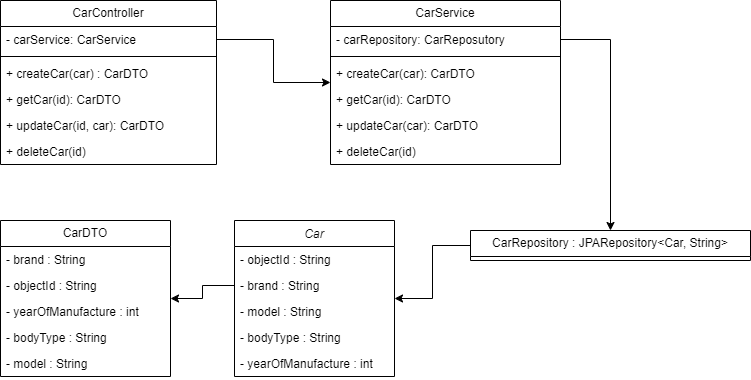

The diagram above was exported from draw.io. Its source (the exported page's mxGraphModel, read from the mxfile embedded in the PNG):
<mxGraphModel dx="1376" dy="581" grid="1" gridSize="10" guides="1" tooltips="1" connect="1" arrows="1" fold="1" page="1" pageScale="1" pageWidth="827" pageHeight="1169" math="0" shadow="0">
  <root>
    <mxCell id="WIyWlLk6GJQsqaUBKTNV-0" />
    <mxCell id="WIyWlLk6GJQsqaUBKTNV-1" parent="WIyWlLk6GJQsqaUBKTNV-0" />
    <mxCell id="zkfFHV4jXpPFQw0GAbJ--0" value="Car" style="swimlane;fontStyle=2;align=center;verticalAlign=top;childLayout=stackLayout;horizontal=1;startSize=26;horizontalStack=0;resizeParent=1;resizeLast=0;collapsible=1;marginBottom=0;rounded=0;shadow=0;strokeWidth=1;" parent="WIyWlLk6GJQsqaUBKTNV-1" vertex="1">
      <mxGeometry x="294" y="429" width="160" height="156" as="geometry">
        <mxRectangle x="230" y="140" width="160" height="26" as="alternateBounds" />
      </mxGeometry>
    </mxCell>
    <mxCell id="zkfFHV4jXpPFQw0GAbJ--1" value="- objectId : String" style="text;align=left;verticalAlign=top;spacingLeft=4;spacingRight=4;overflow=hidden;rotatable=0;points=[[0,0.5],[1,0.5]];portConstraint=eastwest;" parent="zkfFHV4jXpPFQw0GAbJ--0" vertex="1">
      <mxGeometry y="26" width="160" height="26" as="geometry" />
    </mxCell>
    <mxCell id="vDirdB7VmDDHHUX75VdH-25" value="- brand : String&#10;" style="text;align=left;verticalAlign=top;spacingLeft=4;spacingRight=4;overflow=hidden;rotatable=0;points=[[0,0.5],[1,0.5]];portConstraint=eastwest;" vertex="1" parent="zkfFHV4jXpPFQw0GAbJ--0">
      <mxGeometry y="52" width="160" height="26" as="geometry" />
    </mxCell>
    <mxCell id="zkfFHV4jXpPFQw0GAbJ--2" value="- model : String" style="text;align=left;verticalAlign=top;spacingLeft=4;spacingRight=4;overflow=hidden;rotatable=0;points=[[0,0.5],[1,0.5]];portConstraint=eastwest;rounded=0;shadow=0;html=0;" parent="zkfFHV4jXpPFQw0GAbJ--0" vertex="1">
      <mxGeometry y="78" width="160" height="26" as="geometry" />
    </mxCell>
    <mxCell id="zkfFHV4jXpPFQw0GAbJ--3" value="- bodyType : String" style="text;align=left;verticalAlign=top;spacingLeft=4;spacingRight=4;overflow=hidden;rotatable=0;points=[[0,0.5],[1,0.5]];portConstraint=eastwest;rounded=0;shadow=0;html=0;" parent="zkfFHV4jXpPFQw0GAbJ--0" vertex="1">
      <mxGeometry y="104" width="160" height="26" as="geometry" />
    </mxCell>
    <mxCell id="vDirdB7VmDDHHUX75VdH-1" value="- yearOfManufacture : int" style="text;align=left;verticalAlign=top;spacingLeft=4;spacingRight=4;overflow=hidden;rotatable=0;points=[[0,0.5],[1,0.5]];portConstraint=eastwest;rounded=0;shadow=0;html=0;" vertex="1" parent="zkfFHV4jXpPFQw0GAbJ--0">
      <mxGeometry y="130" width="160" height="26" as="geometry" />
    </mxCell>
    <mxCell id="vDirdB7VmDDHHUX75VdH-3" value="CarController" style="swimlane;fontStyle=0;childLayout=stackLayout;horizontal=1;startSize=26;fillColor=none;horizontalStack=0;resizeParent=1;resizeParentMax=0;resizeLast=0;collapsible=1;marginBottom=0;whiteSpace=wrap;html=1;" vertex="1" parent="WIyWlLk6GJQsqaUBKTNV-1">
      <mxGeometry x="60" y="209" width="216" height="164" as="geometry" />
    </mxCell>
    <mxCell id="vDirdB7VmDDHHUX75VdH-4" value="- carService: CarService" style="text;strokeColor=none;fillColor=none;align=left;verticalAlign=top;spacingLeft=4;spacingRight=4;overflow=hidden;rotatable=0;points=[[0,0.5],[1,0.5]];portConstraint=eastwest;whiteSpace=wrap;html=1;" vertex="1" parent="vDirdB7VmDDHHUX75VdH-3">
      <mxGeometry y="26" width="216" height="26" as="geometry" />
    </mxCell>
    <mxCell id="vDirdB7VmDDHHUX75VdH-12" value="" style="line;strokeWidth=1;fillColor=none;align=left;verticalAlign=middle;spacingTop=-1;spacingLeft=3;spacingRight=3;rotatable=0;labelPosition=right;points=[];portConstraint=eastwest;strokeColor=inherit;" vertex="1" parent="vDirdB7VmDDHHUX75VdH-3">
      <mxGeometry y="52" width="216" height="8" as="geometry" />
    </mxCell>
    <mxCell id="vDirdB7VmDDHHUX75VdH-5" value="+ createCar(car) : CarDTO&amp;nbsp;&amp;nbsp;" style="text;strokeColor=none;fillColor=none;align=left;verticalAlign=top;spacingLeft=4;spacingRight=4;overflow=hidden;rotatable=0;points=[[0,0.5],[1,0.5]];portConstraint=eastwest;whiteSpace=wrap;html=1;" vertex="1" parent="vDirdB7VmDDHHUX75VdH-3">
      <mxGeometry y="60" width="216" height="26" as="geometry" />
    </mxCell>
    <mxCell id="vDirdB7VmDDHHUX75VdH-13" value="+ getCar(id): CarDTO" style="text;strokeColor=none;fillColor=none;align=left;verticalAlign=top;spacingLeft=4;spacingRight=4;overflow=hidden;rotatable=0;points=[[0,0.5],[1,0.5]];portConstraint=eastwest;whiteSpace=wrap;html=1;" vertex="1" parent="vDirdB7VmDDHHUX75VdH-3">
      <mxGeometry y="86" width="216" height="26" as="geometry" />
    </mxCell>
    <mxCell id="vDirdB7VmDDHHUX75VdH-6" value="+ updateCar(id, car): CarDTO" style="text;strokeColor=none;fillColor=none;align=left;verticalAlign=top;spacingLeft=4;spacingRight=4;overflow=hidden;rotatable=0;points=[[0,0.5],[1,0.5]];portConstraint=eastwest;whiteSpace=wrap;html=1;" vertex="1" parent="vDirdB7VmDDHHUX75VdH-3">
      <mxGeometry y="112" width="216" height="26" as="geometry" />
    </mxCell>
    <mxCell id="vDirdB7VmDDHHUX75VdH-11" value="+ deleteCar(id)" style="text;strokeColor=none;fillColor=none;align=left;verticalAlign=top;spacingLeft=4;spacingRight=4;overflow=hidden;rotatable=0;points=[[0,0.5],[1,0.5]];portConstraint=eastwest;whiteSpace=wrap;html=1;" vertex="1" parent="vDirdB7VmDDHHUX75VdH-3">
      <mxGeometry y="138" width="216" height="26" as="geometry" />
    </mxCell>
    <mxCell id="vDirdB7VmDDHHUX75VdH-7" value="CarService" style="swimlane;fontStyle=0;childLayout=stackLayout;horizontal=1;startSize=26;fillColor=none;horizontalStack=0;resizeParent=1;resizeParentMax=0;resizeLast=0;collapsible=1;marginBottom=0;whiteSpace=wrap;html=1;" vertex="1" parent="WIyWlLk6GJQsqaUBKTNV-1">
      <mxGeometry x="390" y="209" width="230" height="164" as="geometry">
        <mxRectangle x="420" y="70" width="100" height="30" as="alternateBounds" />
      </mxGeometry>
    </mxCell>
    <mxCell id="vDirdB7VmDDHHUX75VdH-8" value="- carRepository: CarReposutory" style="text;strokeColor=none;fillColor=none;align=left;verticalAlign=top;spacingLeft=4;spacingRight=4;overflow=hidden;rotatable=0;points=[[0,0.5],[1,0.5]];portConstraint=eastwest;whiteSpace=wrap;html=1;" vertex="1" parent="vDirdB7VmDDHHUX75VdH-7">
      <mxGeometry y="26" width="230" height="26" as="geometry" />
    </mxCell>
    <mxCell id="vDirdB7VmDDHHUX75VdH-14" value="" style="line;strokeWidth=1;fillColor=none;align=left;verticalAlign=middle;spacingTop=-1;spacingLeft=3;spacingRight=3;rotatable=0;labelPosition=right;points=[];portConstraint=eastwest;strokeColor=inherit;" vertex="1" parent="vDirdB7VmDDHHUX75VdH-7">
      <mxGeometry y="52" width="230" height="8" as="geometry" />
    </mxCell>
    <mxCell id="vDirdB7VmDDHHUX75VdH-10" value="+ createCar(car): CarDTO" style="text;strokeColor=none;fillColor=none;align=left;verticalAlign=top;spacingLeft=4;spacingRight=4;overflow=hidden;rotatable=0;points=[[0,0.5],[1,0.5]];portConstraint=eastwest;whiteSpace=wrap;html=1;" vertex="1" parent="vDirdB7VmDDHHUX75VdH-7">
      <mxGeometry y="60" width="230" height="26" as="geometry" />
    </mxCell>
    <mxCell id="vDirdB7VmDDHHUX75VdH-18" value="+ getCar(id): CarDTO" style="text;strokeColor=none;fillColor=none;align=left;verticalAlign=top;spacingLeft=4;spacingRight=4;overflow=hidden;rotatable=0;points=[[0,0.5],[1,0.5]];portConstraint=eastwest;whiteSpace=wrap;html=1;" vertex="1" parent="vDirdB7VmDDHHUX75VdH-7">
      <mxGeometry y="86" width="230" height="26" as="geometry" />
    </mxCell>
    <mxCell id="vDirdB7VmDDHHUX75VdH-19" value="+ updateCar(car): CarDTO" style="text;strokeColor=none;fillColor=none;align=left;verticalAlign=top;spacingLeft=4;spacingRight=4;overflow=hidden;rotatable=0;points=[[0,0.5],[1,0.5]];portConstraint=eastwest;whiteSpace=wrap;html=1;" vertex="1" parent="vDirdB7VmDDHHUX75VdH-7">
      <mxGeometry y="112" width="230" height="26" as="geometry" />
    </mxCell>
    <mxCell id="vDirdB7VmDDHHUX75VdH-20" value="+ deleteCar(id)" style="text;strokeColor=none;fillColor=none;align=left;verticalAlign=top;spacingLeft=4;spacingRight=4;overflow=hidden;rotatable=0;points=[[0,0.5],[1,0.5]];portConstraint=eastwest;whiteSpace=wrap;html=1;" vertex="1" parent="vDirdB7VmDDHHUX75VdH-7">
      <mxGeometry y="138" width="230" height="26" as="geometry" />
    </mxCell>
    <mxCell id="vDirdB7VmDDHHUX75VdH-38" style="edgeStyle=orthogonalEdgeStyle;rounded=0;orthogonalLoop=1;jettySize=auto;html=1;exitX=0;exitY=0.5;exitDx=0;exitDy=0;" edge="1" parent="WIyWlLk6GJQsqaUBKTNV-1" source="vDirdB7VmDDHHUX75VdH-21" target="zkfFHV4jXpPFQw0GAbJ--0">
      <mxGeometry relative="1" as="geometry" />
    </mxCell>
    <mxCell id="vDirdB7VmDDHHUX75VdH-21" value="CarRepository : JPARepository&amp;lt;Car, String&amp;gt;" style="swimlane;fontStyle=0;childLayout=stackLayout;horizontal=1;startSize=26;fillColor=none;horizontalStack=0;resizeParent=1;resizeParentMax=0;resizeLast=0;collapsible=1;marginBottom=0;whiteSpace=wrap;html=1;" vertex="1" collapsed="1" parent="WIyWlLk6GJQsqaUBKTNV-1">
      <mxGeometry x="530" y="439" width="280" height="30" as="geometry">
        <mxRectangle x="570" y="280" width="180" height="30" as="alternateBounds" />
      </mxGeometry>
    </mxCell>
    <mxCell id="vDirdB7VmDDHHUX75VdH-26" value="CarDTO" style="swimlane;fontStyle=0;childLayout=stackLayout;horizontal=1;startSize=26;fillColor=none;horizontalStack=0;resizeParent=1;resizeParentMax=0;resizeLast=0;collapsible=1;marginBottom=0;whiteSpace=wrap;html=1;" vertex="1" parent="WIyWlLk6GJQsqaUBKTNV-1">
      <mxGeometry x="60" y="429" width="170" height="156" as="geometry" />
    </mxCell>
    <mxCell id="vDirdB7VmDDHHUX75VdH-32" value="- brand : String&#10;" style="text;align=left;verticalAlign=top;spacingLeft=4;spacingRight=4;overflow=hidden;rotatable=0;points=[[0,0.5],[1,0.5]];portConstraint=eastwest;" vertex="1" parent="vDirdB7VmDDHHUX75VdH-26">
      <mxGeometry y="26" width="170" height="26" as="geometry" />
    </mxCell>
    <mxCell id="vDirdB7VmDDHHUX75VdH-45" value="- objectId : String" style="text;align=left;verticalAlign=top;spacingLeft=4;spacingRight=4;overflow=hidden;rotatable=0;points=[[0,0.5],[1,0.5]];portConstraint=eastwest;" vertex="1" parent="vDirdB7VmDDHHUX75VdH-26">
      <mxGeometry y="52" width="170" height="26" as="geometry" />
    </mxCell>
    <mxCell id="vDirdB7VmDDHHUX75VdH-35" value="- yearOfManufacture : int" style="text;align=left;verticalAlign=top;spacingLeft=4;spacingRight=4;overflow=hidden;rotatable=0;points=[[0,0.5],[1,0.5]];portConstraint=eastwest;rounded=0;shadow=0;html=0;" vertex="1" parent="vDirdB7VmDDHHUX75VdH-26">
      <mxGeometry y="78" width="170" height="26" as="geometry" />
    </mxCell>
    <mxCell id="vDirdB7VmDDHHUX75VdH-34" value="- bodyType : String" style="text;align=left;verticalAlign=top;spacingLeft=4;spacingRight=4;overflow=hidden;rotatable=0;points=[[0,0.5],[1,0.5]];portConstraint=eastwest;rounded=0;shadow=0;html=0;" vertex="1" parent="vDirdB7VmDDHHUX75VdH-26">
      <mxGeometry y="104" width="170" height="26" as="geometry" />
    </mxCell>
    <mxCell id="vDirdB7VmDDHHUX75VdH-33" value="- model : String" style="text;align=left;verticalAlign=top;spacingLeft=4;spacingRight=4;overflow=hidden;rotatable=0;points=[[0,0.5],[1,0.5]];portConstraint=eastwest;rounded=0;shadow=0;html=0;" vertex="1" parent="vDirdB7VmDDHHUX75VdH-26">
      <mxGeometry y="130" width="170" height="26" as="geometry" />
    </mxCell>
    <mxCell id="vDirdB7VmDDHHUX75VdH-36" style="edgeStyle=orthogonalEdgeStyle;rounded=0;orthogonalLoop=1;jettySize=auto;html=1;exitX=1;exitY=0.5;exitDx=0;exitDy=0;" edge="1" parent="WIyWlLk6GJQsqaUBKTNV-1" source="vDirdB7VmDDHHUX75VdH-4" target="vDirdB7VmDDHHUX75VdH-7">
      <mxGeometry relative="1" as="geometry" />
    </mxCell>
    <mxCell id="vDirdB7VmDDHHUX75VdH-37" style="edgeStyle=orthogonalEdgeStyle;rounded=0;orthogonalLoop=1;jettySize=auto;html=1;exitX=1;exitY=0.5;exitDx=0;exitDy=0;" edge="1" parent="WIyWlLk6GJQsqaUBKTNV-1" source="vDirdB7VmDDHHUX75VdH-8" target="vDirdB7VmDDHHUX75VdH-21">
      <mxGeometry relative="1" as="geometry" />
    </mxCell>
    <mxCell id="vDirdB7VmDDHHUX75VdH-39" style="edgeStyle=orthogonalEdgeStyle;rounded=0;orthogonalLoop=1;jettySize=auto;html=1;exitX=0;exitY=0.5;exitDx=0;exitDy=0;" edge="1" parent="WIyWlLk6GJQsqaUBKTNV-1" source="vDirdB7VmDDHHUX75VdH-25" target="vDirdB7VmDDHHUX75VdH-26">
      <mxGeometry relative="1" as="geometry" />
    </mxCell>
  </root>
</mxGraphModel>